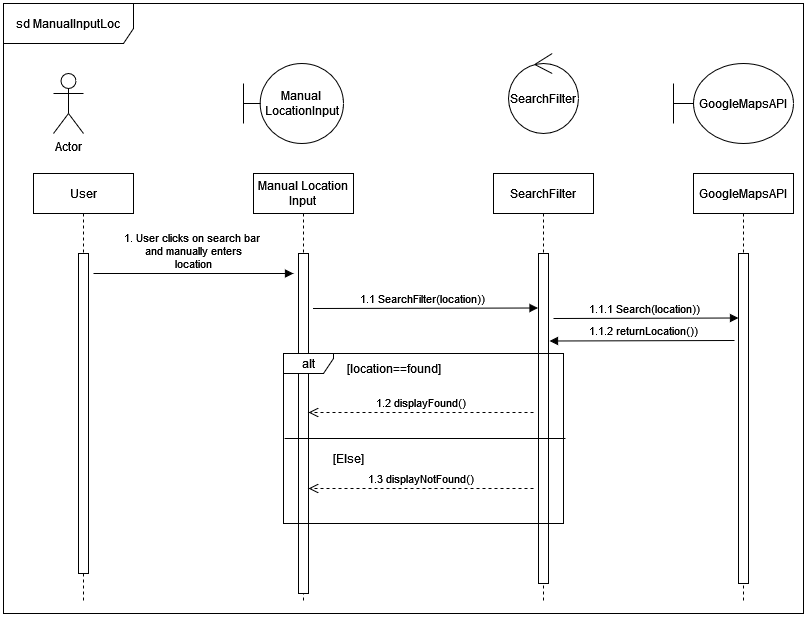

The diagram above was exported from draw.io. Its source (the exported page's mxGraphModel, read from the mxfile embedded in the PNG):
<mxGraphModel dx="2314" dy="1114" grid="1" gridSize="10" guides="1" tooltips="1" connect="1" arrows="1" fold="1" page="1" pageScale="1" pageWidth="850" pageHeight="1100" math="0" shadow="0">
  <root>
    <mxCell id="0" />
    <mxCell id="1" parent="0" />
    <mxCell id="aM9ryv3xv72pqoxQDRHE-5" value="Manual Location&lt;br&gt;Input" style="shape=umlLifeline;perimeter=lifelinePerimeter;whiteSpace=wrap;html=1;container=0;dropTarget=0;collapsible=0;recursiveResize=0;outlineConnect=0;portConstraint=eastwest;newEdgeStyle={&quot;edgeStyle&quot;:&quot;elbowEdgeStyle&quot;,&quot;elbow&quot;:&quot;vertical&quot;,&quot;curved&quot;:0,&quot;rounded&quot;:0};" parent="1" vertex="1">
      <mxGeometry x="270" y="210" width="100" height="430" as="geometry" />
    </mxCell>
    <mxCell id="aM9ryv3xv72pqoxQDRHE-6" value="" style="html=1;points=[];perimeter=orthogonalPerimeter;outlineConnect=0;targetShapes=umlLifeline;portConstraint=eastwest;newEdgeStyle={&quot;edgeStyle&quot;:&quot;elbowEdgeStyle&quot;,&quot;elbow&quot;:&quot;vertical&quot;,&quot;curved&quot;:0,&quot;rounded&quot;:0};" parent="aM9ryv3xv72pqoxQDRHE-5" vertex="1">
      <mxGeometry x="45" y="80" width="10" height="340" as="geometry" />
    </mxCell>
    <mxCell id="rEpp2H4rYaQ034UEfsuT-1" value="SearchFilter" style="shape=umlLifeline;perimeter=lifelinePerimeter;whiteSpace=wrap;html=1;container=0;dropTarget=0;collapsible=0;recursiveResize=0;outlineConnect=0;portConstraint=eastwest;newEdgeStyle={&quot;edgeStyle&quot;:&quot;elbowEdgeStyle&quot;,&quot;elbow&quot;:&quot;vertical&quot;,&quot;curved&quot;:0,&quot;rounded&quot;:0};" parent="1" vertex="1">
      <mxGeometry x="510" y="210" width="100" height="430" as="geometry" />
    </mxCell>
    <mxCell id="rEpp2H4rYaQ034UEfsuT-2" value="" style="html=1;points=[];perimeter=orthogonalPerimeter;outlineConnect=0;targetShapes=umlLifeline;portConstraint=eastwest;newEdgeStyle={&quot;edgeStyle&quot;:&quot;elbowEdgeStyle&quot;,&quot;elbow&quot;:&quot;vertical&quot;,&quot;curved&quot;:0,&quot;rounded&quot;:0};" parent="rEpp2H4rYaQ034UEfsuT-1" vertex="1">
      <mxGeometry x="45" y="80" width="10" height="330" as="geometry" />
    </mxCell>
    <mxCell id="rEpp2H4rYaQ034UEfsuT-5" value="User" style="shape=umlLifeline;perimeter=lifelinePerimeter;whiteSpace=wrap;html=1;container=0;dropTarget=0;collapsible=0;recursiveResize=0;outlineConnect=0;portConstraint=eastwest;newEdgeStyle={&quot;edgeStyle&quot;:&quot;elbowEdgeStyle&quot;,&quot;elbow&quot;:&quot;vertical&quot;,&quot;curved&quot;:0,&quot;rounded&quot;:0};" parent="1" vertex="1">
      <mxGeometry x="50" y="210" width="100" height="430" as="geometry" />
    </mxCell>
    <mxCell id="rEpp2H4rYaQ034UEfsuT-6" value="" style="html=1;points=[];perimeter=orthogonalPerimeter;outlineConnect=0;targetShapes=umlLifeline;portConstraint=eastwest;newEdgeStyle={&quot;edgeStyle&quot;:&quot;elbowEdgeStyle&quot;,&quot;elbow&quot;:&quot;vertical&quot;,&quot;curved&quot;:0,&quot;rounded&quot;:0};" parent="rEpp2H4rYaQ034UEfsuT-5" vertex="1">
      <mxGeometry x="45" y="80" width="10" height="320" as="geometry" />
    </mxCell>
    <mxCell id="rEpp2H4rYaQ034UEfsuT-7" value="Manual&lt;br&gt;LocationInput" style="shape=umlBoundary;whiteSpace=wrap;html=1;" parent="1" vertex="1">
      <mxGeometry x="260" y="100" width="100" height="80" as="geometry" />
    </mxCell>
    <mxCell id="rEpp2H4rYaQ034UEfsuT-8" value="Actor" style="shape=umlActor;verticalLabelPosition=bottom;verticalAlign=top;html=1;" parent="1" vertex="1">
      <mxGeometry x="70" y="110" width="30" height="60" as="geometry" />
    </mxCell>
    <mxCell id="rEpp2H4rYaQ034UEfsuT-11" value="SearchFilter" style="ellipse;shape=umlControl;whiteSpace=wrap;html=1;" parent="1" vertex="1">
      <mxGeometry x="525" y="90" width="70" height="80" as="geometry" />
    </mxCell>
    <mxCell id="rEpp2H4rYaQ034UEfsuT-13" value="1. User clicks on search bar&amp;nbsp;&lt;br&gt;and manually enters&lt;br&gt;location" style="html=1;verticalAlign=bottom;endArrow=block;curved=0;rounded=0;" parent="1" edge="1">
      <mxGeometry width="80" relative="1" as="geometry">
        <mxPoint x="110" y="310" as="sourcePoint" />
        <mxPoint x="310" y="310" as="targetPoint" />
      </mxGeometry>
    </mxCell>
    <mxCell id="EwJWL9w6oFjE_UUKTO2C-5" value="1.1 SearchFilter(location))" style="html=1;verticalAlign=bottom;endArrow=block;curved=0;rounded=0;" parent="1" edge="1">
      <mxGeometry x="-0.0222" width="80" relative="1" as="geometry">
        <mxPoint x="329.5" y="345" as="sourcePoint" />
        <mxPoint x="554.5" y="344.49999999999994" as="targetPoint" />
        <mxPoint as="offset" />
      </mxGeometry>
    </mxCell>
    <mxCell id="EwJWL9w6oFjE_UUKTO2C-8" value="alt" style="shape=umlFrame;whiteSpace=wrap;html=1;pointerEvents=0;recursiveResize=0;container=1;collapsible=0;width=50;height=20;" parent="1" vertex="1">
      <mxGeometry x="300" y="390" width="280" height="170" as="geometry" />
    </mxCell>
    <mxCell id="EwJWL9w6oFjE_UUKTO2C-9" value="[location==found]" style="text;html=1;align=center;verticalAlign=middle;resizable=0;points=[];autosize=1;strokeColor=none;fillColor=none;" parent="EwJWL9w6oFjE_UUKTO2C-8" vertex="1">
      <mxGeometry x="50" width="120" height="30" as="geometry" />
    </mxCell>
    <mxCell id="EwJWL9w6oFjE_UUKTO2C-14" value="[Else]" style="text;html=1;align=center;verticalAlign=middle;resizable=0;points=[];autosize=1;strokeColor=none;fillColor=none;" parent="EwJWL9w6oFjE_UUKTO2C-8" vertex="1">
      <mxGeometry x="40" y="90" width="50" height="30" as="geometry" />
    </mxCell>
    <mxCell id="HhCzVjKcOxV__QiCWnIk-1" value="sd ManualInputLoc" style="shape=umlFrame;whiteSpace=wrap;html=1;pointerEvents=0;width=130;height=40;" parent="1" vertex="1">
      <mxGeometry x="20" y="40" width="800" height="610" as="geometry" />
    </mxCell>
    <mxCell id="BFkaXb_8NEDJoXfe2EHY-1" value="1.2 displayFound()" style="html=1;verticalAlign=bottom;endArrow=open;dashed=1;endSize=8;curved=0;rounded=0;" parent="1" target="aM9ryv3xv72pqoxQDRHE-6" edge="1">
      <mxGeometry relative="1" as="geometry">
        <mxPoint x="550" y="449" as="sourcePoint" />
        <mxPoint x="405" y="449" as="targetPoint" />
      </mxGeometry>
    </mxCell>
    <mxCell id="bGtxsmYL9HEYmb6pkXe--1" value="" style="endArrow=none;html=1;rounded=0;exitX=0.004;exitY=0.5;exitDx=0;exitDy=0;exitPerimeter=0;entryX=1.007;entryY=0.5;entryDx=0;entryDy=0;entryPerimeter=0;" parent="1" source="EwJWL9w6oFjE_UUKTO2C-8" target="EwJWL9w6oFjE_UUKTO2C-8" edge="1">
      <mxGeometry width="50" height="50" relative="1" as="geometry">
        <mxPoint x="320" y="474.49999999999994" as="sourcePoint" />
        <mxPoint x="610" y="474.49999999999994" as="targetPoint" />
      </mxGeometry>
    </mxCell>
    <mxCell id="bGtxsmYL9HEYmb6pkXe--2" value="1.3 displayNotFound()" style="html=1;verticalAlign=bottom;endArrow=open;dashed=1;endSize=8;curved=0;rounded=0;" parent="1" target="aM9ryv3xv72pqoxQDRHE-6" edge="1">
      <mxGeometry relative="1" as="geometry">
        <mxPoint x="550" y="525" as="sourcePoint" />
        <mxPoint x="405" y="525" as="targetPoint" />
      </mxGeometry>
    </mxCell>
    <mxCell id="-Nv3XWAtIqlM1HHS44wc-1" value="GoogleMapsAPI" style="shape=umlLifeline;perimeter=lifelinePerimeter;whiteSpace=wrap;html=1;container=0;dropTarget=0;collapsible=0;recursiveResize=0;outlineConnect=0;portConstraint=eastwest;newEdgeStyle={&quot;edgeStyle&quot;:&quot;elbowEdgeStyle&quot;,&quot;elbow&quot;:&quot;vertical&quot;,&quot;curved&quot;:0,&quot;rounded&quot;:0};" parent="1" vertex="1">
      <mxGeometry x="710" y="210" width="100" height="430" as="geometry" />
    </mxCell>
    <mxCell id="-Nv3XWAtIqlM1HHS44wc-2" value="" style="html=1;points=[];perimeter=orthogonalPerimeter;outlineConnect=0;targetShapes=umlLifeline;portConstraint=eastwest;newEdgeStyle={&quot;edgeStyle&quot;:&quot;elbowEdgeStyle&quot;,&quot;elbow&quot;:&quot;vertical&quot;,&quot;curved&quot;:0,&quot;rounded&quot;:0};" parent="-Nv3XWAtIqlM1HHS44wc-1" vertex="1">
      <mxGeometry x="45" y="80" width="10" height="330" as="geometry" />
    </mxCell>
    <mxCell id="-Nv3XWAtIqlM1HHS44wc-3" value="GoogleMapsAPI" style="shape=umlBoundary;whiteSpace=wrap;html=1;" parent="1" vertex="1">
      <mxGeometry x="690" y="100" width="120" height="80" as="geometry" />
    </mxCell>
    <mxCell id="-Nv3XWAtIqlM1HHS44wc-4" value="1.1.1 Search(location))" style="html=1;verticalAlign=bottom;endArrow=block;curved=0;rounded=0;" parent="1" edge="1">
      <mxGeometry x="-0.0175" width="80" relative="1" as="geometry">
        <mxPoint x="570" y="355" as="sourcePoint" />
        <mxPoint x="755" y="354.49999999999994" as="targetPoint" />
        <mxPoint as="offset" />
      </mxGeometry>
    </mxCell>
    <mxCell id="-Nv3XWAtIqlM1HHS44wc-5" value="1.1.2 returnLocation())" style="html=1;verticalAlign=bottom;endArrow=block;curved=0;rounded=0;" parent="1" edge="1">
      <mxGeometry x="-0.0175" width="80" relative="1" as="geometry">
        <mxPoint x="751" y="376.99999999999994" as="sourcePoint" />
        <mxPoint x="566" y="377.5" as="targetPoint" />
        <mxPoint as="offset" />
      </mxGeometry>
    </mxCell>
  </root>
</mxGraphModel>